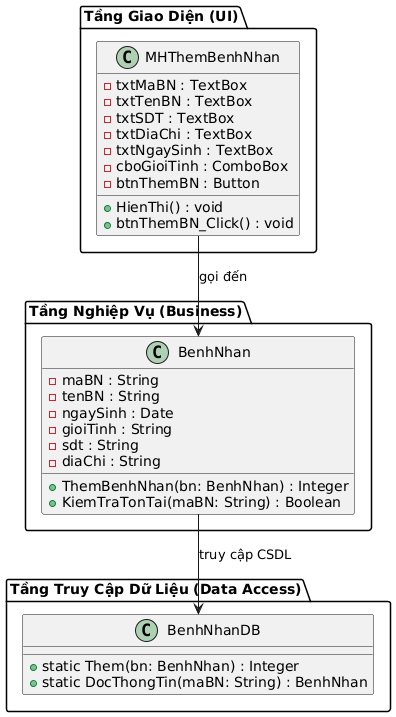

The diagram above was rendered by PlantUML. Its source (embedded in the PNG):
@startuml
package "Tầng Giao Diện (UI)" {
  class MHThemBenhNhan {
    - txtMaBN : TextBox
    - txtTenBN : TextBox
    - txtSDT : TextBox
    - txtDiaChi : TextBox
    - txtNgaySinh : TextBox
    - cboGioiTinh : ComboBox
    - btnThemBN : Button
    + HienThi() : void
    + btnThemBN_Click() : void
  }
}

package "Tầng Nghiệp Vụ (Business)" {
  class BenhNhan {
    - maBN : String
    - tenBN : String
    - ngaySinh : Date
    - gioiTinh : String
    - sdt : String
    - diaChi : String
    + ThemBenhNhan(bn: BenhNhan) : Integer
    + KiemTraTonTai(maBN: String) : Boolean
  }
}

package "Tầng Truy Cập Dữ Liệu (Data Access)" {
  class BenhNhanDB {
    + static Them(bn: BenhNhan) : Integer
    + static DocThongTin(maBN: String) : BenhNhan
  }
}

MHThemBenhNhan --> BenhNhan : "gọi đến"
BenhNhan --> BenhNhanDB : "truy cập CSDL"
@enduml